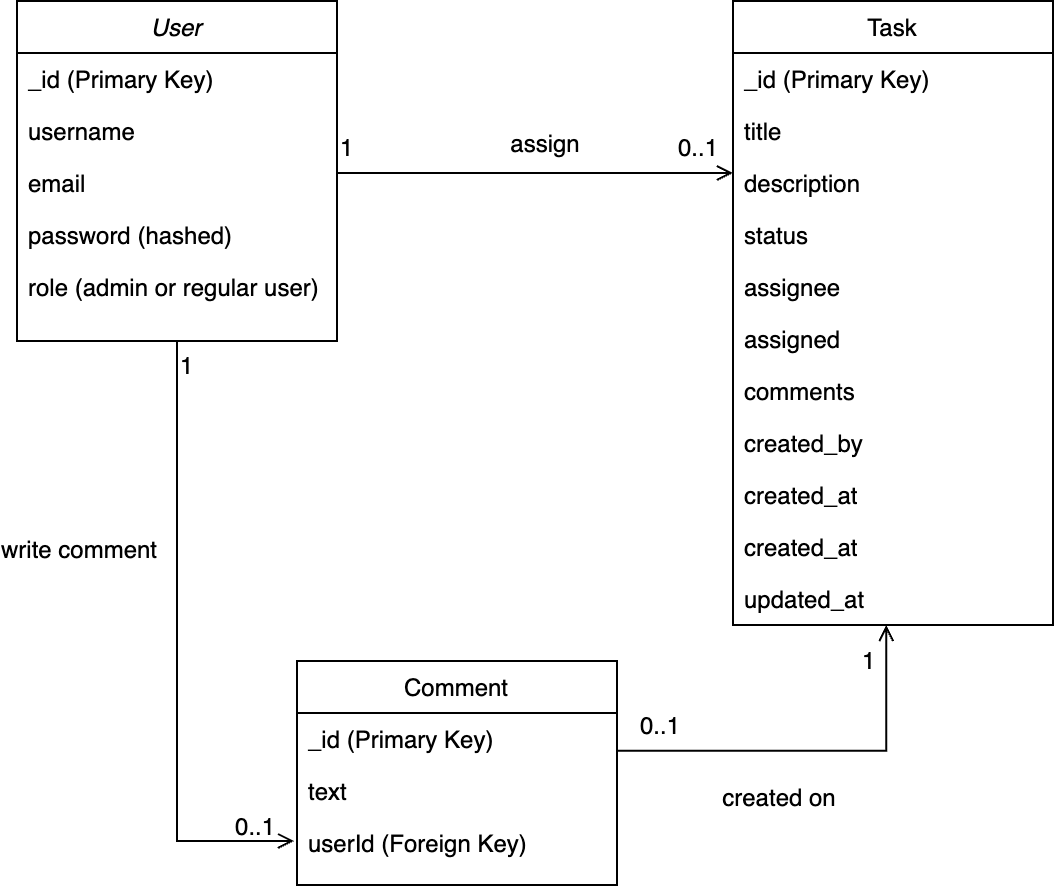

The diagram above was exported from draw.io. Its source (the exported page's mxGraphModel, read from the mxfile embedded in the PNG):
<mxGraphModel dx="2388" dy="1566" grid="1" gridSize="10" guides="1" tooltips="1" connect="1" arrows="1" fold="1" page="1" pageScale="1" pageWidth="827" pageHeight="1169" math="0" shadow="0">
  <root>
    <mxCell id="WIyWlLk6GJQsqaUBKTNV-0" />
    <mxCell id="WIyWlLk6GJQsqaUBKTNV-1" parent="WIyWlLk6GJQsqaUBKTNV-0" />
    <mxCell id="zkfFHV4jXpPFQw0GAbJ--0" value="User" style="swimlane;fontStyle=2;align=center;verticalAlign=top;childLayout=stackLayout;horizontal=1;startSize=26;horizontalStack=0;resizeParent=1;resizeLast=0;collapsible=1;marginBottom=0;rounded=0;shadow=0;strokeWidth=1;" parent="WIyWlLk6GJQsqaUBKTNV-1" vertex="1">
      <mxGeometry x="150" y="120" width="160" height="170" as="geometry">
        <mxRectangle x="230" y="140" width="160" height="26" as="alternateBounds" />
      </mxGeometry>
    </mxCell>
    <mxCell id="zkfFHV4jXpPFQw0GAbJ--1" value="_id (Primary Key)" style="text;align=left;verticalAlign=top;spacingLeft=4;spacingRight=4;overflow=hidden;rotatable=0;points=[[0,0.5],[1,0.5]];portConstraint=eastwest;" parent="zkfFHV4jXpPFQw0GAbJ--0" vertex="1">
      <mxGeometry y="26" width="160" height="26" as="geometry" />
    </mxCell>
    <mxCell id="zkfFHV4jXpPFQw0GAbJ--2" value="username" style="text;align=left;verticalAlign=top;spacingLeft=4;spacingRight=4;overflow=hidden;rotatable=0;points=[[0,0.5],[1,0.5]];portConstraint=eastwest;rounded=0;shadow=0;html=0;" parent="zkfFHV4jXpPFQw0GAbJ--0" vertex="1">
      <mxGeometry y="52" width="160" height="26" as="geometry" />
    </mxCell>
    <mxCell id="zkfFHV4jXpPFQw0GAbJ--3" value="email&#10;" style="text;align=left;verticalAlign=top;spacingLeft=4;spacingRight=4;overflow=hidden;rotatable=0;points=[[0,0.5],[1,0.5]];portConstraint=eastwest;rounded=0;shadow=0;html=0;" parent="zkfFHV4jXpPFQw0GAbJ--0" vertex="1">
      <mxGeometry y="78" width="160" height="26" as="geometry" />
    </mxCell>
    <mxCell id="R9LffxPUXbNSgDyl6qeG-0" value="password (hashed)" style="text;align=left;verticalAlign=top;spacingLeft=4;spacingRight=4;overflow=hidden;rotatable=0;points=[[0,0.5],[1,0.5]];portConstraint=eastwest;rounded=0;shadow=0;html=0;" vertex="1" parent="zkfFHV4jXpPFQw0GAbJ--0">
      <mxGeometry y="104" width="160" height="26" as="geometry" />
    </mxCell>
    <mxCell id="R9LffxPUXbNSgDyl6qeG-1" value="role (admin or regular user)" style="text;align=left;verticalAlign=top;spacingLeft=4;spacingRight=4;overflow=hidden;rotatable=0;points=[[0,0.5],[1,0.5]];portConstraint=eastwest;rounded=0;shadow=0;html=0;" vertex="1" parent="zkfFHV4jXpPFQw0GAbJ--0">
      <mxGeometry y="130" width="160" height="26" as="geometry" />
    </mxCell>
    <mxCell id="zkfFHV4jXpPFQw0GAbJ--13" value="Comment" style="swimlane;fontStyle=0;align=center;verticalAlign=top;childLayout=stackLayout;horizontal=1;startSize=26;horizontalStack=0;resizeParent=1;resizeLast=0;collapsible=1;marginBottom=0;rounded=0;shadow=0;strokeWidth=1;" parent="WIyWlLk6GJQsqaUBKTNV-1" vertex="1">
      <mxGeometry x="290" y="450" width="160" height="112" as="geometry">
        <mxRectangle x="340" y="380" width="170" height="26" as="alternateBounds" />
      </mxGeometry>
    </mxCell>
    <mxCell id="R9LffxPUXbNSgDyl6qeG-25" value="_id (Primary Key)" style="text;align=left;verticalAlign=top;spacingLeft=4;spacingRight=4;overflow=hidden;rotatable=0;points=[[0,0.5],[1,0.5]];portConstraint=eastwest;" vertex="1" parent="zkfFHV4jXpPFQw0GAbJ--13">
      <mxGeometry y="26" width="160" height="26" as="geometry" />
    </mxCell>
    <mxCell id="zkfFHV4jXpPFQw0GAbJ--14" value="text " style="text;align=left;verticalAlign=top;spacingLeft=4;spacingRight=4;overflow=hidden;rotatable=0;points=[[0,0.5],[1,0.5]];portConstraint=eastwest;" parent="zkfFHV4jXpPFQw0GAbJ--13" vertex="1">
      <mxGeometry y="52" width="160" height="26" as="geometry" />
    </mxCell>
    <mxCell id="R9LffxPUXbNSgDyl6qeG-16" value="userId (Foreign Key)" style="text;align=left;verticalAlign=top;spacingLeft=4;spacingRight=4;overflow=hidden;rotatable=0;points=[[0,0.5],[1,0.5]];portConstraint=eastwest;" vertex="1" parent="zkfFHV4jXpPFQw0GAbJ--13">
      <mxGeometry y="78" width="160" height="26" as="geometry" />
    </mxCell>
    <mxCell id="zkfFHV4jXpPFQw0GAbJ--17" value="Task" style="swimlane;fontStyle=0;align=center;verticalAlign=top;childLayout=stackLayout;horizontal=1;startSize=26;horizontalStack=0;resizeParent=1;resizeLast=0;collapsible=1;marginBottom=0;rounded=0;shadow=0;strokeWidth=1;" parent="WIyWlLk6GJQsqaUBKTNV-1" vertex="1">
      <mxGeometry x="508" y="120" width="160" height="312" as="geometry">
        <mxRectangle x="550" y="140" width="160" height="26" as="alternateBounds" />
      </mxGeometry>
    </mxCell>
    <mxCell id="R9LffxPUXbNSgDyl6qeG-2" value="_id (Primary Key)" style="text;align=left;verticalAlign=top;spacingLeft=4;spacingRight=4;overflow=hidden;rotatable=0;points=[[0,0.5],[1,0.5]];portConstraint=eastwest;rounded=0;shadow=0;html=0;" vertex="1" parent="zkfFHV4jXpPFQw0GAbJ--17">
      <mxGeometry y="26" width="160" height="26" as="geometry" />
    </mxCell>
    <mxCell id="R9LffxPUXbNSgDyl6qeG-3" value="title" style="text;align=left;verticalAlign=top;spacingLeft=4;spacingRight=4;overflow=hidden;rotatable=0;points=[[0,0.5],[1,0.5]];portConstraint=eastwest;rounded=0;shadow=0;html=0;" vertex="1" parent="zkfFHV4jXpPFQw0GAbJ--17">
      <mxGeometry y="52" width="160" height="26" as="geometry" />
    </mxCell>
    <mxCell id="zkfFHV4jXpPFQw0GAbJ--19" value="description" style="text;align=left;verticalAlign=top;spacingLeft=4;spacingRight=4;overflow=hidden;rotatable=0;points=[[0,0.5],[1,0.5]];portConstraint=eastwest;rounded=0;shadow=0;html=0;" parent="zkfFHV4jXpPFQw0GAbJ--17" vertex="1">
      <mxGeometry y="78" width="160" height="26" as="geometry" />
    </mxCell>
    <mxCell id="zkfFHV4jXpPFQw0GAbJ--20" value="status" style="text;align=left;verticalAlign=top;spacingLeft=4;spacingRight=4;overflow=hidden;rotatable=0;points=[[0,0.5],[1,0.5]];portConstraint=eastwest;rounded=0;shadow=0;html=0;" parent="zkfFHV4jXpPFQw0GAbJ--17" vertex="1">
      <mxGeometry y="104" width="160" height="26" as="geometry" />
    </mxCell>
    <mxCell id="R9LffxPUXbNSgDyl6qeG-6" value="assignee" style="text;align=left;verticalAlign=top;spacingLeft=4;spacingRight=4;overflow=hidden;rotatable=0;points=[[0,0.5],[1,0.5]];portConstraint=eastwest;rounded=0;shadow=0;html=0;" vertex="1" parent="zkfFHV4jXpPFQw0GAbJ--17">
      <mxGeometry y="130" width="160" height="26" as="geometry" />
    </mxCell>
    <mxCell id="R9LffxPUXbNSgDyl6qeG-5" value="assigned" style="text;align=left;verticalAlign=top;spacingLeft=4;spacingRight=4;overflow=hidden;rotatable=0;points=[[0,0.5],[1,0.5]];portConstraint=eastwest;rounded=0;shadow=0;html=0;" vertex="1" parent="zkfFHV4jXpPFQw0GAbJ--17">
      <mxGeometry y="156" width="160" height="26" as="geometry" />
    </mxCell>
    <mxCell id="R9LffxPUXbNSgDyl6qeG-7" value="comments" style="text;align=left;verticalAlign=top;spacingLeft=4;spacingRight=4;overflow=hidden;rotatable=0;points=[[0,0.5],[1,0.5]];portConstraint=eastwest;rounded=0;shadow=0;html=0;" vertex="1" parent="zkfFHV4jXpPFQw0GAbJ--17">
      <mxGeometry y="182" width="160" height="26" as="geometry" />
    </mxCell>
    <mxCell id="zkfFHV4jXpPFQw0GAbJ--21" value="created_by" style="text;align=left;verticalAlign=top;spacingLeft=4;spacingRight=4;overflow=hidden;rotatable=0;points=[[0,0.5],[1,0.5]];portConstraint=eastwest;rounded=0;shadow=0;html=0;" parent="zkfFHV4jXpPFQw0GAbJ--17" vertex="1">
      <mxGeometry y="208" width="160" height="26" as="geometry" />
    </mxCell>
    <mxCell id="R9LffxPUXbNSgDyl6qeG-15" value="created_at" style="text;align=left;verticalAlign=top;spacingLeft=4;spacingRight=4;overflow=hidden;rotatable=0;points=[[0,0.5],[1,0.5]];portConstraint=eastwest;rounded=0;shadow=0;html=0;" vertex="1" parent="zkfFHV4jXpPFQw0GAbJ--17">
      <mxGeometry y="234" width="160" height="26" as="geometry" />
    </mxCell>
    <mxCell id="zkfFHV4jXpPFQw0GAbJ--22" value="created_at" style="text;align=left;verticalAlign=top;spacingLeft=4;spacingRight=4;overflow=hidden;rotatable=0;points=[[0,0.5],[1,0.5]];portConstraint=eastwest;rounded=0;shadow=0;html=0;" parent="zkfFHV4jXpPFQw0GAbJ--17" vertex="1">
      <mxGeometry y="260" width="160" height="26" as="geometry" />
    </mxCell>
    <mxCell id="R9LffxPUXbNSgDyl6qeG-4" value="updated_at" style="text;align=left;verticalAlign=top;spacingLeft=4;spacingRight=4;overflow=hidden;rotatable=0;points=[[0,0.5],[1,0.5]];portConstraint=eastwest;rounded=0;shadow=0;html=0;" vertex="1" parent="zkfFHV4jXpPFQw0GAbJ--17">
      <mxGeometry y="286" width="160" height="26" as="geometry" />
    </mxCell>
    <mxCell id="zkfFHV4jXpPFQw0GAbJ--26" value="" style="endArrow=open;shadow=0;strokeWidth=1;rounded=0;endFill=1;edgeStyle=elbowEdgeStyle;elbow=vertical;" parent="WIyWlLk6GJQsqaUBKTNV-1" source="zkfFHV4jXpPFQw0GAbJ--0" target="zkfFHV4jXpPFQw0GAbJ--17" edge="1">
      <mxGeometry x="0.5" y="41" relative="1" as="geometry">
        <mxPoint x="380" y="192" as="sourcePoint" />
        <mxPoint x="540" y="192" as="targetPoint" />
        <mxPoint x="-40" y="32" as="offset" />
      </mxGeometry>
    </mxCell>
    <mxCell id="zkfFHV4jXpPFQw0GAbJ--27" value="1" style="resizable=0;align=left;verticalAlign=bottom;labelBackgroundColor=none;fontSize=12;" parent="zkfFHV4jXpPFQw0GAbJ--26" connectable="0" vertex="1">
      <mxGeometry x="-1" relative="1" as="geometry">
        <mxPoint y="-5" as="offset" />
      </mxGeometry>
    </mxCell>
    <mxCell id="zkfFHV4jXpPFQw0GAbJ--28" value="0..1" style="resizable=0;align=right;verticalAlign=bottom;labelBackgroundColor=none;fontSize=12;" parent="zkfFHV4jXpPFQw0GAbJ--26" connectable="0" vertex="1">
      <mxGeometry x="1" relative="1" as="geometry">
        <mxPoint x="-7" y="-5" as="offset" />
      </mxGeometry>
    </mxCell>
    <mxCell id="zkfFHV4jXpPFQw0GAbJ--29" value="assign" style="text;html=1;resizable=0;points=[];;align=center;verticalAlign=middle;labelBackgroundColor=none;rounded=0;shadow=0;strokeWidth=1;fontSize=12;" parent="zkfFHV4jXpPFQw0GAbJ--26" vertex="1" connectable="0">
      <mxGeometry x="0.5" y="49" relative="1" as="geometry">
        <mxPoint x="-45" y="34" as="offset" />
      </mxGeometry>
    </mxCell>
    <mxCell id="R9LffxPUXbNSgDyl6qeG-11" value="" style="endArrow=open;shadow=0;strokeWidth=1;rounded=0;endFill=1;edgeStyle=elbowEdgeStyle;elbow=vertical;entryX=0.479;entryY=1.081;entryDx=0;entryDy=0;entryPerimeter=0;exitX=1;exitY=0.5;exitDx=0;exitDy=0;" edge="1" parent="WIyWlLk6GJQsqaUBKTNV-1">
      <mxGeometry x="0.5" y="41" relative="1" as="geometry">
        <mxPoint x="449.9999999999999" y="486.89" as="sourcePoint" />
        <mxPoint x="584.64" y="431.996" as="targetPoint" />
        <mxPoint x="-40" y="32" as="offset" />
        <Array as="points">
          <mxPoint x="540" y="494.89" />
        </Array>
      </mxGeometry>
    </mxCell>
    <mxCell id="R9LffxPUXbNSgDyl6qeG-12" value="0..1" style="resizable=0;align=left;verticalAlign=bottom;labelBackgroundColor=none;fontSize=12;" connectable="0" vertex="1" parent="R9LffxPUXbNSgDyl6qeG-11">
      <mxGeometry x="-1" relative="1" as="geometry">
        <mxPoint x="10" y="3" as="offset" />
      </mxGeometry>
    </mxCell>
    <mxCell id="R9LffxPUXbNSgDyl6qeG-13" value="1" style="resizable=0;align=right;verticalAlign=bottom;labelBackgroundColor=none;fontSize=12;" connectable="0" vertex="1" parent="R9LffxPUXbNSgDyl6qeG-11">
      <mxGeometry x="1" relative="1" as="geometry">
        <mxPoint x="-5" y="26" as="offset" />
      </mxGeometry>
    </mxCell>
    <mxCell id="R9LffxPUXbNSgDyl6qeG-14" value="created on" style="text;html=1;resizable=0;points=[];;align=center;verticalAlign=middle;labelBackgroundColor=none;rounded=0;shadow=0;strokeWidth=1;fontSize=12;" vertex="1" connectable="0" parent="R9LffxPUXbNSgDyl6qeG-11">
      <mxGeometry x="0.5" y="49" relative="1" as="geometry">
        <mxPoint x="-6" y="34" as="offset" />
      </mxGeometry>
    </mxCell>
    <mxCell id="R9LffxPUXbNSgDyl6qeG-17" value="" style="endArrow=open;shadow=0;strokeWidth=1;rounded=0;endFill=1;edgeStyle=elbowEdgeStyle;elbow=vertical;exitX=0.5;exitY=1;exitDx=0;exitDy=0;entryX=-0.009;entryY=0.495;entryDx=0;entryDy=0;entryPerimeter=0;" edge="1" parent="WIyWlLk6GJQsqaUBKTNV-1" source="zkfFHV4jXpPFQw0GAbJ--0" target="R9LffxPUXbNSgDyl6qeG-16">
      <mxGeometry x="0.5" y="41" relative="1" as="geometry">
        <mxPoint x="230" y="300" as="sourcePoint" />
        <mxPoint x="270" y="600" as="targetPoint" />
        <mxPoint x="-40" y="32" as="offset" />
        <Array as="points">
          <mxPoint x="260" y="540" />
          <mxPoint x="270" y="400" />
        </Array>
      </mxGeometry>
    </mxCell>
    <mxCell id="R9LffxPUXbNSgDyl6qeG-18" value="1" style="resizable=0;align=left;verticalAlign=bottom;labelBackgroundColor=none;fontSize=12;" connectable="0" vertex="1" parent="R9LffxPUXbNSgDyl6qeG-17">
      <mxGeometry x="-1" relative="1" as="geometry">
        <mxPoint y="20" as="offset" />
      </mxGeometry>
    </mxCell>
    <mxCell id="R9LffxPUXbNSgDyl6qeG-19" value="0..1" style="resizable=0;align=right;verticalAlign=bottom;labelBackgroundColor=none;fontSize=12;" connectable="0" vertex="1" parent="R9LffxPUXbNSgDyl6qeG-17">
      <mxGeometry x="1" relative="1" as="geometry">
        <mxPoint x="-9" y="-1" as="offset" />
      </mxGeometry>
    </mxCell>
    <mxCell id="R9LffxPUXbNSgDyl6qeG-20" value="write comment" style="text;html=1;resizable=0;points=[];;align=center;verticalAlign=middle;labelBackgroundColor=none;rounded=0;shadow=0;strokeWidth=1;fontSize=12;" vertex="1" connectable="0" parent="R9LffxPUXbNSgDyl6qeG-17">
      <mxGeometry x="0.5" y="49" relative="1" as="geometry">
        <mxPoint x="-99" y="-128" as="offset" />
      </mxGeometry>
    </mxCell>
  </root>
</mxGraphModel>